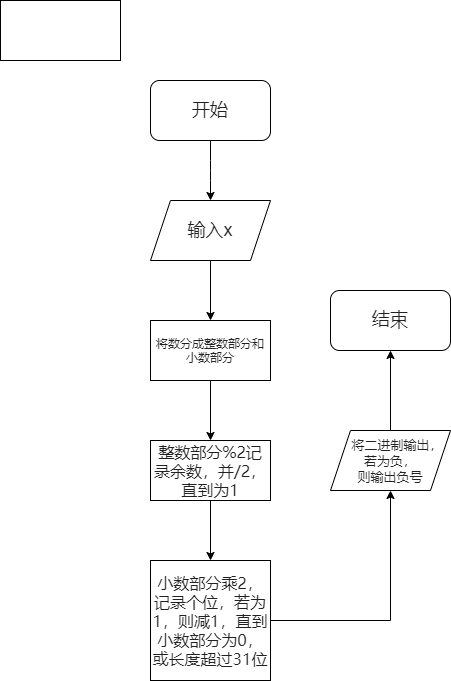

The diagram above was exported from draw.io. Its source (the exported page's mxGraphModel, read from the mxfile embedded in the PNG):
<mxGraphModel dx="1092" dy="576" grid="1" gridSize="10" guides="1" tooltips="1" connect="1" arrows="1" fold="1" page="1" pageScale="1" pageWidth="827" pageHeight="1169" background="none" math="0" shadow="0">
  <root>
    <mxCell id="0" />
    <mxCell id="1" parent="0" />
    <mxCell id="3" style="edgeStyle=orthogonalEdgeStyle;orthogonalLoop=1;jettySize=auto;html=1;exitX=0.5;exitY=1;exitDx=0;exitDy=0;labelBackgroundColor=none;fontColor=#212121;" parent="1" edge="1">
      <mxGeometry relative="1" as="geometry">
        <mxPoint x="260" y="200" as="targetPoint" />
        <mxPoint x="260" y="140" as="sourcePoint" />
        <Array as="points">
          <mxPoint x="260" y="170" />
          <mxPoint x="260" y="170" />
        </Array>
      </mxGeometry>
    </mxCell>
    <mxCell id="5" style="edgeStyle=orthogonalEdgeStyle;orthogonalLoop=1;jettySize=auto;html=1;labelBackgroundColor=none;fontColor=#212121;" parent="1" source="4" edge="1">
      <mxGeometry relative="1" as="geometry">
        <mxPoint x="260" y="320" as="targetPoint" />
      </mxGeometry>
    </mxCell>
    <mxCell id="4" value="&lt;font style=&quot;font-size: 18px&quot;&gt;输入x&lt;/font&gt;" style="shape=parallelogram;perimeter=parallelogramPerimeter;whiteSpace=wrap;html=1;fixedSize=1;labelBackgroundColor=none;fontColor=#212121;" parent="1" vertex="1">
      <mxGeometry x="200" y="200" width="120" height="60" as="geometry" />
    </mxCell>
    <mxCell id="20" value="开始" style="rounded=1;whiteSpace=wrap;html=1;fontSize=18;labelBackgroundColor=none;fontColor=#212121;" parent="1" vertex="1">
      <mxGeometry x="200" y="80" width="120" height="60" as="geometry" />
    </mxCell>
    <mxCell id="23" value="" style="edgeStyle=orthogonalEdgeStyle;rounded=0;orthogonalLoop=1;jettySize=auto;html=1;labelBackgroundColor=none;fontColor=#212121;" edge="1" parent="1" source="21" target="22">
      <mxGeometry relative="1" as="geometry" />
    </mxCell>
    <mxCell id="21" value="将数分成整数部分和小数部分" style="rounded=0;whiteSpace=wrap;html=1;labelBackgroundColor=none;fontColor=#212121;" vertex="1" parent="1">
      <mxGeometry x="200" y="320" width="120" height="60" as="geometry" />
    </mxCell>
    <mxCell id="25" value="" style="edgeStyle=orthogonalEdgeStyle;rounded=0;orthogonalLoop=1;jettySize=auto;html=1;labelBackgroundColor=none;fontColor=#212121;" edge="1" parent="1" source="22" target="24">
      <mxGeometry relative="1" as="geometry" />
    </mxCell>
    <mxCell id="22" value="&lt;span style=&quot;font-family: ubuntu, &amp;quot;source sans pro&amp;quot;, sans-serif; font-size: 16px; word-spacing: 0.8px;&quot;&gt;整数部分%2记录余数，并/2，直到为1&lt;/span&gt;" style="whiteSpace=wrap;html=1;rounded=0;labelBackgroundColor=none;fontColor=#212121;" vertex="1" parent="1">
      <mxGeometry x="200" y="440" width="120" height="60" as="geometry" />
    </mxCell>
    <mxCell id="27" value="" style="edgeStyle=orthogonalEdgeStyle;rounded=0;orthogonalLoop=1;jettySize=auto;html=1;entryX=0.5;entryY=1;entryDx=0;entryDy=0;labelBackgroundColor=none;fontColor=#212121;" edge="1" parent="1" source="24" target="28">
      <mxGeometry relative="1" as="geometry">
        <mxPoint x="260" y="760" as="targetPoint" />
      </mxGeometry>
    </mxCell>
    <mxCell id="24" value="&lt;span style=&quot;font-family: &amp;quot;ubuntu&amp;quot; , &amp;quot;source sans pro&amp;quot; , sans-serif ; font-size: 16px ; word-spacing: 0.8px&quot;&gt;小数部分乘2，记录个位，若为1，则减1，直到小数部分为0，或长度超过31位&lt;/span&gt;" style="whiteSpace=wrap;html=1;rounded=0;labelBackgroundColor=none;fontColor=#212121;" vertex="1" parent="1">
      <mxGeometry x="200" y="560" width="120" height="120" as="geometry" />
    </mxCell>
    <mxCell id="30" value="" style="edgeStyle=orthogonalEdgeStyle;rounded=0;orthogonalLoop=1;jettySize=auto;html=1;labelBackgroundColor=none;fontColor=#212121;" edge="1" parent="1" source="28" target="29">
      <mxGeometry relative="1" as="geometry" />
    </mxCell>
    <mxCell id="28" value="&lt;span style=&quot;font-family: &amp;quot;ubuntu&amp;quot; , &amp;quot;source sans pro&amp;quot; , sans-serif ; word-spacing: 0.8px&quot;&gt;&lt;font style=&quot;font-size: 13px&quot;&gt;&amp;nbsp; &amp;nbsp;将二进制输出，&lt;br&gt;若为负，&lt;br&gt;则输出负号&lt;/font&gt;&lt;/span&gt;" style="shape=parallelogram;perimeter=parallelogramPerimeter;whiteSpace=wrap;html=1;fixedSize=1;labelBackgroundColor=none;fontColor=#212121;" vertex="1" parent="1">
      <mxGeometry x="380" y="430" width="120" height="60" as="geometry" />
    </mxCell>
    <mxCell id="29" value="&lt;font style=&quot;font-size: 18px&quot;&gt;结束&lt;/font&gt;" style="whiteSpace=wrap;html=1;fillColor=none;rounded=1;labelBackgroundColor=none;fontColor=#212121;" vertex="1" parent="1">
      <mxGeometry x="380" y="290" width="120" height="60" as="geometry" />
    </mxCell>
    <mxCell id="31" value="" style="rounded=0;whiteSpace=wrap;html=1;labelBackgroundColor=none;fillColor=none;gradientColor=none;fontColor=#FCFCFC;" vertex="1" parent="1">
      <mxGeometry x="50" width="120" height="60" as="geometry" />
    </mxCell>
  </root>
</mxGraphModel>